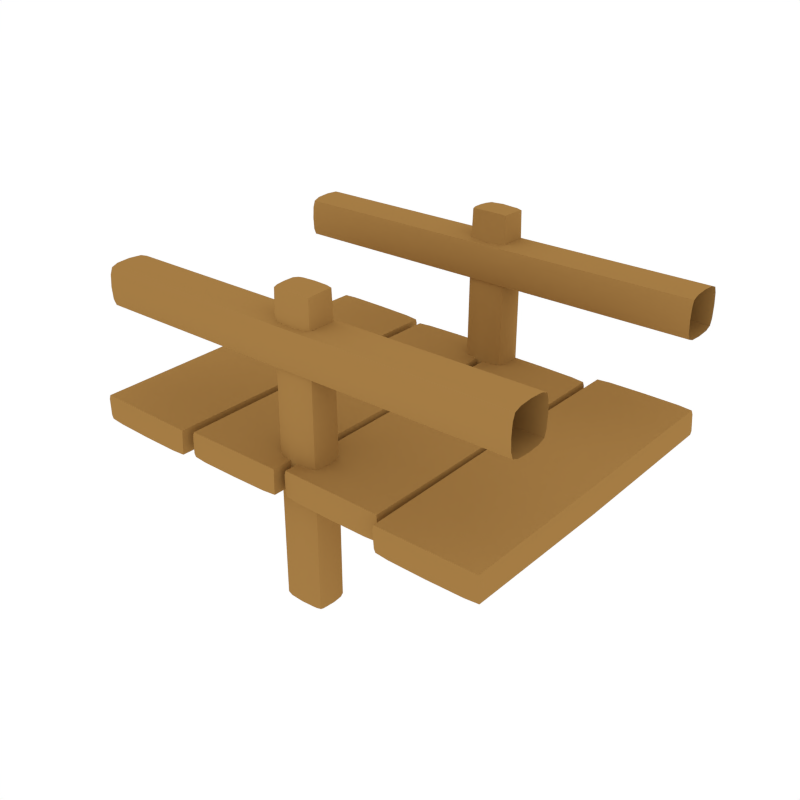 # Source: Bridge_Modular_Center.blend  (saved by Blender 2.79.0; exported with 4.5.12 LTS)
import bpy
from mathutils import Matrix  # noqa: F401  (used for matrix-valued properties, if any)

bpy.ops.wm.read_factory_settings(use_empty=True)
scene = bpy.context.scene
scene.name = 'Scene'

# ---- collections
col_collection_1 = bpy.data.collections.new('Collection 1'); scene.collection.children.link(col_collection_1)

# ---- materials (node trees are filled in below, after node groups)
mat_wood = bpy.data.materials.new('Wood')
mat_wood.alpha_threshold = 0.0
mat_wood.diffuse_color = (0.3757, 0.2029, 0.05871, 1.0)
mat_wood.roughness = 0.5

# ---- node groups
ng_auto_smooth = bpy.data.node_groups.new('Auto Smooth', 'GeometryNodeTree')
_s = ng_auto_smooth.interface.new_socket(name='Geometry', in_out='OUTPUT', socket_type='NodeSocketGeometry')
_s = ng_auto_smooth.interface.new_socket(name='Geometry', in_out='INPUT', socket_type='NodeSocketGeometry')
_s = ng_auto_smooth.interface.new_socket(name='Angle', in_out='INPUT', socket_type='NodeSocketFloat')
_s.subtype = 'ANGLE'
_s.min_value = 0.0
_s.max_value = 3.142
ng_auto_smooth.is_modifier = True
_N = ng_auto_smooth.nodes; _L = ng_auto_smooth.links
n0 = _N.new('NodeGroupOutput'); n0.name = 'Group Output'; n0.location = (480, -100)
n1 = _N.new('NodeGroupInput'); n1.name = 'Group Input'; n1.location = (-420, -300)
n2 = _N.new('NodeGroupInput'); n2.name = 'Group Input.001'; n2.location = (-60, -100)
n3 = _N.new('GeometryNodeSetShadeSmooth'); n3.name = 'Set Shade Smooth'; n3.location = (120, -100)
n3.domain = 'EDGE'
n4 = _N.new('GeometryNodeSetShadeSmooth'); n4.name = 'Set Shade Smooth.001'; n4.location = (300, -100)
n5 = _N.new('GeometryNodeInputMeshEdgeAngle'); n5.name = 'Edge Angle'; n5.location = (-420, -220)
n6 = _N.new('GeometryNodeInputEdgeSmooth'); n6.name = 'Is Edge Smooth'; n6.location = (-60, -160)
n7 = _N.new('GeometryNodeInputShadeSmooth'); n7.name = 'Is Face Smooth'; n7.location = (-240, -340)
n8 = _N.new('FunctionNodeBooleanMath'); n8.name = 'Boolean Math'; n8.location = (-60, -220)
n9 = _N.new('FunctionNodeCompare'); n9.name = 'Compare'; n9.location = (-240, -180)
n9.operation = 'LESS_EQUAL'
_L.new(n5.outputs[0], n9.inputs[0])
_L.new(n4.outputs[0], n0.inputs[0])
_L.new(n1.outputs[1], n9.inputs[1])
_L.new(n9.outputs[0], n8.inputs[0])
_L.new(n7.outputs[0], n8.inputs[1])
_L.new(n2.outputs[0], n3.inputs[0])
_L.new(n6.outputs[0], n3.inputs[1])
_L.new(n3.outputs[0], n4.inputs[0])
_L.new(n8.outputs[0], n3.inputs[2])
n0.is_active_output = True

# ---- material node trees

# ---- world
world_world = bpy.data.worlds.new('World'); scene.world = world_world
world_world.color = (1.0, 1.0, 1.0)
world_world.use_sun_shadow = False
world_world.sun_shadow_jitter_overblur = 0.0
world_world.cycles.sampling_method = 'NONE'
world_world.cycles.sample_map_resolution = 256

# ---- meshes
me_cube_054 = bpy.data.meshes.new('Cube.054')
me_cube_054.from_pydata([(1.103, -0.1276, 0.9267), (1.456, 1.066, 0.7312), (1.445, 1.066, 0.9016), (1.456, -1.199, 0.7312), (1.445, -1.199, 0.9016), (0.7726, 1.066, 0.7353), (0.7617, 1.066, 0.9057), (0.7726, -1.199, 0.7353), (0.7617, -1.199, 0.9057), (1.462, -0.1276, 0.7254), (1.451, -0.1276, 0.9073), (1.114, -1.206, 0.7275), (1.103, -1.206, 0.9094), (0.7663, -0.1276, 0.7296), (0.7555, -0.1276, 0.9115), (1.114, 1.072, 0.7275), (1.103, 1.072, 0.9094), (1.114, -0.1276, 0.7103), (0.3658, -0.1276, 0.9313), (0.7105, 0.977, 0.7305), (0.7069, 0.977, 0.9023), (0.7105, -1.111, 0.7305), (0.7069, -1.111, 0.9023), (0.02752, 0.977, 0.7425), (0.02393, 0.977, 0.9143), (0.02752, -1.11, 0.7425), (0.02393, -1.11, 0.9143), (0.7166, -0.1276, 0.7247), (0.7132, -0.1276, 0.908), (0.3689, -1.116, 0.7308), (0.3655, -1.116, 0.9141), (0.02119, -0.1276, 0.7369), (0.0178, -0.1276, 0.9202), (0.3689, 0.9828, 0.7308), (0.3655, 0.9828, 0.9141), (0.3686, -0.1276, 0.7136), (-0.3709, -0.1276, 0.9457), (-0.03248, 1.018, 0.7509), (-0.02931, 1.018, 0.9231), (-0.03248, -1.151, 0.7509), (-0.02931, -1.151, 0.9231), (-0.7156, 1.018, 0.7502), (-0.7124, 1.018, 0.9223), (-0.7156, -1.151, 0.7502), (-0.7124, -1.151, 0.9223), (-0.02624, -0.1276, 0.7451), (-0.02308, -0.1276, 0.9288), (-0.374, -1.157, 0.7448), (-0.3709, -1.157, 0.9284), (-0.7218, -0.1276, 0.7444), (-0.7186, -0.1276, 0.9281), (-0.374, 1.024, 0.7448), (-0.3709, 1.024, 0.9284), (-0.374, -0.1276, 0.7276), (-1.126, -0.1276, 0.9551), (-0.79, 1.052, 0.7533), (-0.7777, 1.052, 0.9244), (-0.79, -1.186, 0.7533), (-0.7777, -1.186, 0.9244), (-1.473, 1.052, 0.7698), (-1.475, 1.052, 0.9399), (-1.473, -1.186, 0.7698), (-1.475, -1.186, 0.9399), (-0.7839, -0.1276, 0.7474), (-0.7713, -0.1276, 0.93), (-1.132, -1.192, 0.7558), (-1.126, -1.192, 0.9379), (-1.479, -0.1276, 0.7642), (-1.481, -0.1276, 0.9458), (-1.132, 1.058, 0.7558), (-1.126, 1.058, 0.9379), (-1.132, -0.1276, 0.7386), (1.364, 1.071, 0.7275), (1.459, 1.071, 0.7582), (1.451, 1.071, 0.8746), (1.353, 1.071, 0.9065), (1.364, -1.204, 0.7275), (1.459, -1.204, 0.7582), (1.353, -1.204, 0.9065), (1.451, -1.204, 0.8746), (0.8642, 1.071, 0.7305), (0.7666, 1.071, 0.7624), (0.8534, 1.071, 0.9095), (0.7584, 1.071, 0.8787), (0.8642, -1.204, 0.7305), (0.7666, -1.204, 0.7624), (0.8534, -1.204, 0.9095), (0.7584, -1.204, 0.8787), (1.365, -0.1276, 0.7131), (1.475, -0.1276, 0.7567), (1.355, -0.1276, 0.9208), (1.466, -0.1276, 0.8759), (1.113, -1.22, 0.7589), (1.105, -1.22, 0.8781), (0.8625, -0.1276, 0.7161), (0.751, -0.1276, 0.7611), (0.8519, -0.1276, 0.9239), (0.7428, -0.1276, 0.8803), (1.113, 1.086, 0.7589), (1.105, 1.086, 0.8781), (0.6188, 0.9814, 0.7278), (0.7148, 0.9814, 0.7577), (0.7119, 0.9814, 0.875), (0.6154, 0.9814, 0.9083), (0.6188, -1.115, 0.7278), (0.7148, -1.115, 0.7577), (0.6154, -1.115, 0.9083), (0.7119, -1.115, 0.875), (0.1191, 0.9814, 0.7366), (0.0225, 0.9814, 0.7698), (0.1156, 0.9814, 0.917), (0.01961, 0.9814, 0.8872), (0.119, -1.115, 0.7366), (0.0225, -1.115, 0.7698), (0.1156, -1.115, 0.917), (0.0196, -1.115, 0.8872), (0.6201, -0.1276, 0.7134), (0.7304, -0.1276, 0.7559), (0.6172, -0.1276, 0.9226), (0.7275, -0.1276, 0.8762), (0.3686, -1.129, 0.7623), (0.3658, -1.129, 0.8826), (0.1172, -0.1276, 0.7223), (0.006886, -0.1276, 0.7686), (0.1143, -0.1276, 0.9314), (0.004045, -0.1276, 0.8889), (0.3686, 0.9958, 0.7623), (0.3658, 0.9958, 0.8826), (-0.1241, 1.022, 0.7465), (-0.02741, 1.022, 0.7781), (-0.02503, 1.022, 0.8958), (-0.1209, 1.022, 0.9273), (-0.1241, -1.156, 0.7465), (-0.02741, -1.156, 0.7781), (-0.1209, -1.156, 0.9273), (-0.02503, -1.156, 0.8958), (-0.6239, 1.022, 0.7459), (-0.7198, 1.022, 0.7774), (-0.6208, 1.022, 0.9267), (-0.7175, 1.022, 0.8951), (-0.6239, -1.156, 0.7459), (-0.7198, -1.156, 0.7774), (-0.6208, -1.156, 0.9267), (-0.7175, -1.156, 0.8951), (-0.1225, -0.1276, 0.7321), (-0.01182, -0.1276, 0.7767), (-0.1194, -0.1276, 0.9416), (-0.009441, -0.1276, 0.8972), (-0.3736, -1.171, 0.7763), (-0.3712, -1.171, 0.8969), (-0.6255, -0.1276, 0.7316), (-0.7354, -0.1276, 0.776), (-0.6223, -0.1276, 0.9411), (-0.733, -0.1276, 0.8965), (-0.3736, 1.037, 0.7763), (-0.3712, 1.037, 0.8969), (-0.8817, 1.057, 0.7512), (-0.7837, 1.057, 0.7803), (-0.7747, 1.057, 0.8972), (-0.871, 1.057, 0.9308), (-0.8817, -1.19, 0.7512), (-0.7837, -1.19, 0.7803), (-0.871, -1.19, 0.9308), (-0.7747, -1.19, 0.8972), (-1.381, 1.057, 0.7633), (-1.478, 1.057, 0.7969), (-1.382, 1.057, 0.9421), (-1.48, 1.057, 0.913), (-1.381, -1.19, 0.7633), (-1.478, -1.19, 0.7969), (-1.382, -1.19, 0.9421), (-1.48, -1.19, 0.913), (-0.8805, -0.1276, 0.7368), (-0.7681, -0.1276, 0.7785), (-0.8691, -0.1276, 0.9451), (-0.7591, -0.1276, 0.8983), (-1.131, -1.206, 0.7872), (-1.127, -1.206, 0.9065), (-1.383, -0.1276, 0.749), (-1.493, -0.1276, 0.7959), (-1.383, -0.1276, 0.9565), (-1.495, -0.1276, 0.9148), (-1.131, 1.072, 0.7872), (-1.127, 1.072, 0.9065), (1.364, 1.082, 0.7577), (1.356, 1.082, 0.8762), (1.364, -1.216, 0.7577), (1.356, -1.216, 0.8762), (0.8617, 1.082, 0.7607), (0.8535, 1.082, 0.8792), (0.8617, -1.216, 0.7607), (0.8535, -1.216, 0.8792), (0.6197, 0.9922, 0.7582), (0.6168, 0.9922, 0.8778), (0.6197, -1.126, 0.7582), (0.6168, -1.126, 0.8778), (0.1176, 0.9922, 0.7671), (0.1147, 0.9922, 0.8866), (0.1176, -1.126, 0.7671), (0.1147, -1.126, 0.8866), (-0.1225, 1.034, 0.777), (-0.1202, 1.034, 0.8968), (-0.1225, -1.167, 0.777), (-0.1202, -1.167, 0.8968), (-0.6247, 1.034, 0.7764), (-0.6223, 1.034, 0.8962), (-0.6247, -1.167, 0.7764), (-0.6223, -1.167, 0.8962), (-0.879, 1.069, 0.7815), (-0.8714, 1.069, 0.9005), (-0.879, -1.202, 0.7815), (-0.8714, -1.202, 0.9005), (-1.382, 1.069, 0.7936), (-1.383, 1.069, 0.9119), (-1.382, -1.202, 0.7936), (-1.383, -1.202, 0.9119), (-0.1416, -0.901, 0.9266), (0.01483, -0.9025, 1.99), (0.1713, -0.901, 0.9266), (0.01483, -1.02, 0.926), (-0.1131, -0.8126, 1.965), (-0.1131, -0.9923, 1.959), (0.1428, -0.8126, 1.965), (0.1428, -0.9923, 1.959), (0.01483, -0.8059, 1.972), (-0.1203, -0.9025, 1.969), (0.01483, -0.999, 1.967), (0.1499, -0.9025, 1.969), (0.1499, -0.8023, 0.9277), (0.1499, -0.9997, 0.9255), (-0.1203, -0.8023, 0.9277), (-0.1203, -0.9997, 0.9255), (0.01483, -0.782, 0.927), (-0.1416, 0.901, 0.9266), (0.01483, 0.9025, 1.99), (0.1713, 0.901, 0.9266), (0.01483, 1.02, 0.926), (-0.1131, 0.8126, 1.965), (-0.1131, 0.9923, 1.959), (0.1428, 0.8126, 1.965), (0.1428, 0.9923, 1.959), (0.01483, 0.8059, 1.972), (-0.1203, 0.9025, 1.969), (0.01483, 0.999, 1.967), (0.1499, 0.9025, 1.969), (0.1499, 0.8023, 0.9277), (0.1499, 0.9997, 0.9255), (-0.1203, 0.8023, 0.9277), (-0.1203, 0.9997, 0.9255), (0.01483, 0.782, 0.927), (-0.07402, -0.8076, 1.97), (-0.1185, -0.8064, 1.698), (-0.1185, -0.8421, 1.97), (-0.1185, -0.9629, 1.965), (-0.1185, -0.9978, 1.694), (-0.07402, -0.9974, 1.965), (0.1482, -0.8064, 1.698), (0.1037, -0.8076, 1.97), (0.1482, -0.8421, 1.97), (0.1037, -0.9974, 1.965), (0.1482, -0.9978, 1.694), (0.1482, -0.9629, 1.965), (0.01483, -0.7893, 1.699), (0.01483, -0.8406, 1.988), (-0.1363, -0.9021, 1.698), (-0.0758, -0.9025, 1.985), (0.01483, -1.015, 1.697), (0.01483, -0.9643, 1.983), (0.166, -0.9021, 1.698), (0.1055, -0.9025, 1.985), (0.1055, -0.7871, 0.9272), (0.166, -0.8372, 0.9277), (0.1055, -1.015, 0.9259), (0.166, -0.9649, 0.9255), (-0.1363, -0.8372, 0.9277), (-0.0758, -0.7871, 0.9272), (-0.1363, -0.9649, 0.9255), (-0.0758, -1.015, 0.9259), (-0.07402, 0.8076, 1.97), (-0.1185, 0.8064, 1.698), (-0.1185, 0.8421, 1.97), (-0.1185, 0.9629, 1.965), (-0.1185, 0.9978, 1.694), (-0.07402, 0.9974, 1.965), (0.1482, 0.8064, 1.698), (0.1037, 0.8076, 1.97), (0.1482, 0.8421, 1.97), (0.1037, 0.9974, 1.965), (0.1482, 0.9978, 1.694), (0.1482, 0.9629, 1.965), (0.01483, 0.7893, 1.699), (0.01483, 0.8406, 1.988), (-0.1363, 0.9021, 1.698), (-0.0758, 0.9025, 1.985), (0.01483, 1.015, 1.697), (0.01483, 0.9643, 1.983), (0.166, 0.9021, 1.698), (0.1055, 0.9025, 1.985), (0.1055, 0.7871, 0.9272), (0.166, 0.8372, 0.9277), (0.1055, 1.015, 0.9259), (0.166, 0.9649, 0.9255), (-0.1363, 0.8372, 0.9277), (-0.0758, 0.7871, 0.9272), (-0.1363, 0.9649, 0.9255), (-0.0758, 1.015, 0.9259), (-0.07536, -0.7936, 1.699), (-0.1318, -0.8398, 1.7), (-0.07536, -0.841, 1.983), (-0.1318, -0.9644, 1.695), (-0.07536, -1.011, 1.696), (-0.07536, -0.9639, 1.978), (0.105, -0.7936, 1.699), (0.105, -0.841, 1.983), (0.1615, -0.8398, 1.7), (0.105, -1.011, 1.696), (0.1615, -0.9644, 1.695), (0.105, -0.9639, 1.978), (-0.07536, 0.7936, 1.699), (-0.1318, 0.8398, 1.7), (-0.07536, 0.841, 1.983), (-0.1318, 0.9644, 1.695), (-0.07536, 1.011, 1.696), (-0.07536, 0.9639, 1.978), (0.105, 0.7936, 1.699), (0.105, 0.841, 1.983), (0.1615, 0.8398, 1.7), (0.105, 1.011, 1.696), (0.1615, 0.9644, 1.695), (0.105, 0.9639, 1.978), (-1.5, -1.052, 1.549), (-1.5, -0.8107, 1.488), (-1.5, -0.9919, 1.773), (-1.5, -0.7502, 1.712), (-1.5, -0.9919, 1.488), (-1.5, -0.7502, 1.549), (-1.5, -1.052, 1.712), (-1.5, -0.8107, 1.773), (-1.5, -0.7448, 1.631), (-1.5, -0.9013, 1.482), (-1.5, -0.7662, 1.756), (-1.5, -1.036, 1.506), (-1.5, -0.9013, 1.779), (-1.5, -1.058, 1.631), (-1.5, -1.036, 1.756), (-1.5, -0.7662, 1.506), (1.5, -1.052, 1.549), (1.5, -0.8107, 1.488), (1.5, -0.9919, 1.773), (1.5, -0.7502, 1.712), (1.5, -0.9919, 1.488), (1.5, -0.7502, 1.549), (1.5, -1.052, 1.712), (1.5, -0.8107, 1.773), (1.5, -0.7448, 1.631), (1.5, -0.9013, 1.482), (1.5, -0.7662, 1.756), (1.5, -1.036, 1.506), (1.5, -0.9013, 1.779), (1.5, -1.058, 1.631), (1.5, -1.036, 1.756), (1.5, -0.7662, 1.506), (-1.5, 1.052, 1.549), (-1.5, 0.8107, 1.488), (-1.5, 0.9919, 1.773), (-1.5, 0.7502, 1.712), (-1.5, 0.9919, 1.488), (-1.5, 0.7502, 1.549), (-1.5, 1.052, 1.712), (-1.5, 0.8107, 1.773), (-1.5, 0.7448, 1.631), (-1.5, 0.9013, 1.482), (-1.5, 0.7662, 1.756), (-1.5, 1.036, 1.506), (-1.5, 0.9013, 1.779), (-1.5, 1.058, 1.631), (-1.5, 1.036, 1.756), (-1.5, 0.7662, 1.506), (1.5, 1.052, 1.549), (1.5, 0.8107, 1.488), (1.5, 0.9919, 1.773), (1.5, 0.7502, 1.712), (1.5, 0.9919, 1.488), (1.5, 0.7502, 1.549), (1.5, 1.052, 1.712), (1.5, 0.8107, 1.773), (1.5, 0.7448, 1.631), (1.5, 0.9013, 1.482), (1.5, 0.7662, 1.756), (1.5, 1.036, 1.506), (1.5, 0.9013, 1.779), (1.5, 1.058, 1.631), (1.5, 1.036, 1.756), (1.5, 0.7662, 1.506), (0.1233, -0.9701, -0.09485), (0.1499, -0.9997, -0.05827), (-0.0936, -0.9701, -0.09485), (-0.1203, -0.9997, -0.05827), (0.1232, -0.8289, -0.09485), (0.1499, -0.7994, -0.05827), (-0.09357, -0.8289, -0.09485), (-0.1203, -0.7994, -0.05827), (0.01483, -0.8159, -0.09485), (0.01483, -0.7794, -0.05827), (-0.1049, -0.8996, -0.09485), (-0.1416, -0.8996, -0.05827), (0.01483, -0.9831, -0.09485), (0.01483, -1.02, -0.05827), (0.1346, -0.8996, -0.09485), (0.1713, -0.8996, -0.05827), (0.1233, 0.9701, -0.09485), (0.1499, 0.9997, -0.05827), (-0.0936, 0.9701, -0.09485), (-0.1203, 0.9997, -0.05827), (0.1232, 0.8289, -0.09485), (0.1499, 0.7994, -0.05827), (-0.09357, 0.8289, -0.09485), (-0.1203, 0.7994, -0.05827), (0.01483, 0.8159, -0.09485), (0.01483, 0.7794, -0.05827), (-0.1049, 0.8996, -0.09485), (-0.1416, 0.8996, -0.05827), (0.01483, 0.9831, -0.09485), (0.01483, 1.02, -0.05827), (0.1346, 0.8996, -0.09485), (0.1713, 0.8996, -0.05827), (0.09848, -0.8205, -0.09485), (0.1055, -0.7844, -0.05827), (0.13, -0.8437, -0.09485), (0.166, -0.8345, -0.05827), (0.13, -0.9553, -0.09485), (0.166, -0.9647, -0.05827), (0.09851, -0.9785, -0.09485), (0.1055, -1.015, -0.05827), (-0.1004, -0.8437, -0.09485), (-0.1363, -0.8345, -0.05827), (-0.06882, -0.8205, -0.09485), (-0.0758, -0.7844, -0.05827), (-0.06885, -0.9785, -0.09485), (-0.0758, -1.015, -0.05827), (-0.1004, -0.9553, -0.09485), (-0.1363, -0.9647, -0.05827), (0.09848, 0.8205, -0.09485), (0.1055, 0.7844, -0.05827), (0.13, 0.8437, -0.09485), (0.166, 0.8345, -0.05827), (0.13, 0.9553, -0.09485), (0.166, 0.9647, -0.05827), (0.09851, 0.9785, -0.09485), (0.1055, 1.015, -0.05827), (-0.1004, 0.8437, -0.09485), (-0.1363, 0.8345, -0.05827), (-0.06882, 0.8205, -0.09485), (-0.0758, 0.7844, -0.05827), (-0.06885, 0.9785, -0.09485), (-0.0758, 1.015, -0.05827), (-0.1004, 0.9553, -0.09485), (-0.1363, 0.9647, -0.05827)], [], [(184, 98, 99, 185), (187, 93, 92, 186), (9, 1, 73, 89), (190, 191, 87, 85), (17, 15, 72, 88), (12, 0, 96, 86), (16, 0, 90, 75), (187, 186, 77, 79), (17, 11, 84, 94), (85, 87, 97, 95), (190, 92, 93, 191), (184, 185, 74, 73), (10, 2, 75, 90), (1, 72, 184, 73), (9, 88, 72, 1), (2, 74, 185, 75), (10, 91, 74, 2), (13, 5, 80, 94), (9, 89, 77, 3), (10, 4, 79, 91), (3, 77, 186, 76), (13, 7, 85, 95), (4, 78, 187, 79), (10, 90, 78, 4), (13, 95, 81, 5), (14, 6, 83, 97), (5, 81, 188, 80), (6, 82, 189, 83), (14, 96, 82, 6), (14, 8, 86, 96), (7, 84, 190, 85), (13, 94, 84, 7), (14, 97, 87, 8), (8, 87, 191, 86), (74, 91, 89, 73), (77, 89, 91, 79), (17, 88, 76, 11), (12, 78, 90, 0), (11, 76, 186, 92), (11, 92, 190, 84), (12, 86, 191, 93), (12, 93, 187, 78), (189, 188, 81, 83), (81, 95, 97, 83), (17, 94, 80, 15), (16, 82, 96, 0), (15, 80, 188, 98), (15, 98, 184, 72), (16, 75, 185, 99), (16, 99, 189, 82), (192, 126, 127, 193), (111, 109, 123, 125), (35, 33, 100, 116), (107, 105, 117, 119), (113, 115, 125, 123), (30, 18, 124, 114), (205, 155, 154, 204), (34, 18, 118, 103), (35, 29, 112, 122), (195, 121, 120, 194), (198, 120, 121, 199), (192, 193, 102, 101), (28, 20, 103, 118), (19, 100, 192, 101), (27, 116, 100, 19), (20, 102, 193, 103), (28, 119, 102, 20), (27, 21, 104, 116), (27, 117, 105, 21), (28, 22, 107, 119), (21, 105, 194, 104), (31, 23, 108, 122), (22, 106, 195, 107), (28, 118, 106, 22), (31, 123, 109, 23), (32, 24, 111, 125), (23, 109, 196, 108), (31, 25, 113, 123), (24, 110, 197, 111), (32, 124, 110, 24), (32, 26, 114, 124), (25, 112, 198, 113), (31, 122, 112, 25), (32, 125, 115, 26), (101, 102, 119, 117), (26, 115, 199, 114), (195, 194, 105, 107), (35, 116, 104, 29), (30, 106, 118, 18), (29, 104, 194, 120), (29, 120, 198, 112), (30, 114, 199, 121), (30, 121, 195, 106), (198, 199, 115, 113), (197, 196, 109, 111), (27, 19, 101, 117), (35, 122, 108, 33), (34, 110, 124, 18), (33, 108, 196, 126), (33, 126, 192, 100), (34, 103, 193, 127), (34, 127, 197, 110), (200, 154, 155, 201), (139, 137, 151, 153), (53, 51, 128, 144), (135, 133, 145, 147), (141, 143, 153, 151), (48, 36, 152, 142), (63, 55, 157, 173), (52, 36, 146, 131), (53, 47, 140, 150), (203, 149, 148, 202), (206, 148, 149, 207), (200, 201, 130, 129), (46, 38, 131, 146), (37, 128, 200, 129), (45, 144, 128, 37), (38, 130, 201, 131), (46, 147, 130, 38), (45, 39, 132, 144), (45, 145, 133, 39), (46, 40, 135, 147), (39, 133, 202, 132), (49, 41, 136, 150), (40, 134, 203, 135), (46, 146, 134, 40), (49, 151, 137, 41), (50, 42, 139, 153), (41, 137, 204, 136), (49, 43, 141, 151), (42, 138, 205, 139), (50, 152, 138, 42), (50, 44, 142, 152), (43, 140, 206, 141), (49, 150, 140, 43), (50, 153, 143, 44), (129, 130, 147, 145), (44, 143, 207, 142), (203, 202, 133, 135), (53, 144, 132, 47), (48, 134, 146, 36), (47, 132, 202, 148), (47, 148, 206, 140), (48, 142, 207, 149), (48, 149, 203, 134), (206, 207, 143, 141), (205, 204, 137, 139), (213, 183, 182, 212), (53, 150, 136, 51), (52, 138, 152, 36), (51, 136, 204, 154), (51, 154, 200, 128), (52, 131, 201, 155), (52, 155, 205, 138), (208, 182, 183, 209), (167, 165, 179, 181), (71, 69, 156, 172), (163, 161, 173, 175), (169, 171, 181, 179), (66, 54, 180, 170), (70, 54, 174, 159), (71, 65, 168, 178), (211, 177, 176, 210), (214, 176, 177, 215), (208, 209, 158, 157), (64, 56, 159, 174), (55, 156, 208, 157), (63, 172, 156, 55), (56, 158, 209, 159), (64, 175, 158, 56), (63, 57, 160, 172), (63, 173, 161, 57), (64, 58, 163, 175), (57, 161, 210, 160), (67, 59, 164, 178), (58, 162, 211, 163), (64, 174, 162, 58), (67, 179, 165, 59), (68, 60, 167, 181), (59, 165, 212, 164), (67, 61, 169, 179), (60, 166, 213, 167), (68, 180, 166, 60), (68, 62, 170, 180), (61, 168, 214, 169), (67, 178, 168, 61), (68, 181, 171, 62), (157, 158, 175, 173), (62, 171, 215, 170), (211, 210, 161, 163), (71, 172, 160, 65), (66, 162, 174, 54), (65, 160, 210, 176), (65, 176, 214, 168), (66, 170, 215, 177), (66, 177, 211, 162), (214, 215, 171, 169), (213, 212, 165, 167), (45, 37, 129, 145), (71, 178, 164, 69), (70, 166, 180, 54), (69, 164, 212, 182), (69, 182, 208, 156), (70, 159, 209, 183), (70, 183, 213, 166), (9, 3, 76, 88), (189, 99, 98, 188), (197, 127, 126, 196), (219, 277, 439, 407), (216, 274, 435, 405), (216, 276, 309, 264), (216, 264, 307, 274), (217, 263, 308, 265), (217, 265, 311, 267), (217, 267, 317, 269), (217, 269, 313, 263), (218, 271, 314, 268), (218, 268, 316, 273), (246, 411, 449, 300), (218, 273, 431, 409), (218, 409, 429, 271), (219, 272, 315, 266), (219, 266, 310, 277), (219, 407, 433, 272), (220, 250, 306, 251), (220, 251, 307, 252), (220, 252, 308, 250), (221, 253, 309, 254), (221, 254, 310, 255), (221, 255, 311, 253), (222, 256, 312, 257), (222, 257, 313, 258), (222, 258, 314, 256), (223, 259, 315, 260), (223, 260, 316, 261), (223, 261, 317, 259), (224, 257, 312, 262), (224, 262, 306, 250), (224, 250, 308, 263), (224, 263, 313, 257), (225, 252, 307, 264), (225, 264, 309, 253), (225, 253, 311, 265), (225, 265, 308, 252), (226, 255, 310, 266), (226, 266, 315, 259), (226, 259, 317, 267), (226, 267, 311, 255), (227, 261, 316, 268), (227, 268, 314, 258), (227, 258, 313, 269), (227, 269, 317, 261), (230, 275, 437, 401), (228, 270, 312, 256), (228, 256, 314, 271), (228, 399, 427, 270), (229, 260, 315, 272), (231, 397, 439, 277), (430, 394, 432, 406, 438, 396, 440, 404, 434, 400, 436, 402, 426, 398, 428, 408), (229, 273, 316, 260), (232, 403, 437, 275), (230, 274, 307, 251), (230, 251, 306, 275), (230, 401, 435, 274), (231, 254, 309, 276), (228, 271, 429, 399), (231, 276, 441, 397), (231, 277, 310, 254), (232, 262, 312, 270), (216, 405, 441, 276), (232, 270, 427, 403), (232, 275, 306, 262), (236, 423, 455, 305), (233, 302, 319, 292), (233, 292, 321, 304), (233, 421, 451, 302), (234, 293, 320, 291), (234, 291, 325, 297), (234, 297, 329, 295), (234, 295, 323, 293), (235, 296, 326, 299), (235, 299, 445, 425), (235, 301, 328, 296), (235, 425, 447, 301), (236, 300, 449, 423), (236, 305, 322, 294), (236, 294, 327, 300), (237, 279, 318, 278), (237, 278, 320, 280), (237, 280, 319, 279), (238, 282, 321, 281), (238, 281, 323, 283), (238, 283, 322, 282), (239, 285, 324, 284), (239, 284, 326, 286), (239, 286, 325, 285), (240, 288, 327, 287), (240, 287, 329, 289), (240, 289, 328, 288), (241, 290, 324, 285), (241, 285, 325, 291), (241, 291, 320, 278), (241, 278, 318, 290), (242, 292, 319, 280), (242, 280, 320, 293), (242, 293, 323, 281), (242, 281, 321, 292), (243, 294, 322, 283), (243, 283, 323, 295), (243, 295, 329, 287), (243, 287, 327, 294), (244, 296, 328, 289), (244, 289, 329, 297), (244, 297, 325, 286), (244, 286, 326, 296), (247, 417, 453, 303), (245, 298, 443, 415), (245, 299, 326, 284), (245, 284, 324, 298), (246, 300, 327, 288), (246, 288, 328, 301), (446, 424, 444, 414, 442, 418, 452, 416, 450, 420, 456, 412, 454, 422, 448, 410), (246, 301, 447, 411), (249, 419, 443, 298), (247, 302, 451, 417), (247, 303, 318, 279), (247, 279, 319, 302), (248, 304, 321, 282), (248, 282, 322, 305), (245, 415, 445, 299), (248, 305, 455, 413), (249, 298, 324, 290), (249, 290, 318, 303), (233, 304, 457, 421), (249, 303, 453, 419), (330, 346, 359, 343), (337, 353, 356, 340), (332, 344, 360, 348), (333, 340, 356, 349), (336, 352, 360, 344), (334, 350, 357, 341), (331, 345, 361, 347), (330, 341, 357, 346), (333, 349, 354, 338), (335, 351, 361, 345), (337, 342, 358, 353), (335, 338, 354, 351), (332, 348, 358, 342), (331, 347, 355, 339), (336, 343, 359, 352), (334, 339, 355, 350), (362, 375, 391, 378), (369, 372, 388, 385), (364, 380, 392, 376), (365, 381, 388, 372), (368, 376, 392, 384), (366, 373, 389, 382), (363, 379, 393, 377), (362, 378, 389, 373), (365, 370, 386, 381), (367, 377, 393, 383), (369, 385, 390, 374), (367, 383, 386, 370), (364, 374, 390, 380), (363, 371, 387, 379), (368, 384, 391, 375), (366, 382, 387, 371), (229, 272, 433, 395), (248, 413, 457, 304), (431, 395, 394, 430), (395, 433, 432, 394), (439, 397, 396, 438), (397, 441, 440, 396), (427, 399, 398, 426), (399, 429, 428, 398), (435, 401, 400, 434), (401, 437, 436, 400), (426, 402, 403, 427), (402, 436, 437, 403), (434, 404, 405, 435), (404, 440, 441, 405), (438, 406, 407, 439), (406, 432, 433, 407), (430, 408, 409, 431), (408, 428, 429, 409), (446, 410, 411, 447), (410, 448, 449, 411), (454, 412, 413, 455), (412, 456, 457, 413), (442, 414, 415, 443), (414, 444, 445, 415), (450, 416, 417, 451), (416, 452, 453, 417), (443, 419, 418, 442), (419, 453, 452, 418), (451, 421, 420, 450), (421, 457, 456, 420), (455, 423, 422, 454), (423, 449, 448, 422), (447, 425, 424, 446), (425, 445, 444, 424), (229, 395, 431, 273)])
me_cube_054.polygons.foreach_set('use_smooth', [True] * 402)
me_cube_054.materials.append(mat_wood)
me_cube_054.use_remesh_preserve_volume = False
me_cube_054.use_remesh_preserve_attributes = False
me_cube_054.use_mirror_vertex_groups = False
me_cube_054.update()

# ---- objects
ob_bridge_modular_center = bpy.data.objects.new('Bridge_Modular_Center', me_cube_054)

# ---- transforms, parenting, visibility, modifiers, constraints
ob_bridge_modular_center.location = (0.0, 0.0, 0.0)
ob_bridge_modular_center.lineart.crease_threshold = 0.0
_m = ob_bridge_modular_center.modifiers.new('Auto Smooth', 'NODES')
_m.node_group = ng_auto_smooth
_gi = [s.identifier for s in ng_auto_smooth.interface.items_tree if s.item_type == 'SOCKET' and s.in_out == 'INPUT']
_m[_gi[1]] = 0.6789  # Angle

# ---- collection membership
col_collection_1.objects.link(ob_bridge_modular_center)

# ---- scene / render settings (as saved in the file)
scene.frame_start = 1; scene.frame_end = 250; scene.frame_set(0)
scene.render.engine = 'CYCLES'
scene.render.resolution_x = 1000
scene.render.resolution_y = 1000
scene.render.dither_intensity = 0.0
scene.cycles.samples = 200
scene.cycles.sampling_pattern = 'TABULATED_SOBOL'
scene.cycles.light_sampling_threshold = 0.0
scene.cycles.use_adaptive_sampling = False
scene.cycles.use_light_tree = False
scene.cycles.caustics_reflective = False
scene.cycles.caustics_refractive = False
scene.cycles.blur_glossy = 0.0
scene.cycles.max_bounces = 2
scene.cycles.pixel_filter_type = 'GAUSSIAN'
scene.cycles.sample_clamp_indirect = 0.0
scene.view_settings.view_transform = 'Standard'
bpy.context.view_layer.update()

# ---- added for rendering (the .blend has no active camera): camera
cam_auto = bpy.data.cameras.new('AutoCamera')
cam_auto.lens = 50.0
cam_auto.sensor_width = 36.0
cam_auto.clip_end = 1000.0
ob_auto_camera = bpy.data.objects.new('AutoCamera', cam_auto)
scene.collection.objects.link(ob_auto_camera)
ob_auto_camera.location = (3.99746, -4.86369, 4.14577)
ob_auto_camera.rotation_euler = (1.09748, -7.21219e-08, 0.694738)
scene.camera = ob_auto_camera
bpy.context.view_layer.update()
